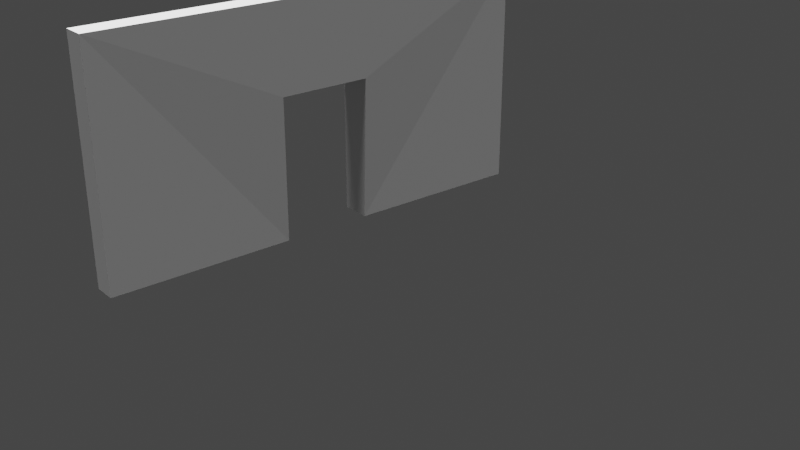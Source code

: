 # Source: WallWithOpenDoor.blend  (saved by Blender 2.80.42; exported with 4.5.12 LTS)
import bpy
from mathutils import Matrix  # noqa: F401  (used for matrix-valued properties, if any)

bpy.ops.wm.read_factory_settings(use_empty=True)
scene = bpy.context.scene
scene.name = 'Scene'

# ---- collections
col_collection = bpy.data.collections.new('Collection'); scene.collection.children.link(col_collection)

# ---- images (referenced by path relative to the original .blend; pixels are not part of the script)
import os
ASSET_DIR = os.environ.get("B2B_ASSET_DIR", "")  # directory of the original .blend (textures are referenced by path, not embedded)
HERE = os.path.dirname(os.path.abspath(__file__))  # packed textures are extracted next to this script under _unpacked/

def load_image(name, relpath, width, height, colorspace="sRGB"):
    """Load a texture the original file referenced (path relative to the .blend, or extracted next to this script)."""
    p = next((c for c in (os.path.join(HERE, relpath), os.path.join(ASSET_DIR, relpath)) if relpath and os.path.exists(c)), "")
    if p:
        img = bpy.data.images.load(p, check_existing=True)
        img.name = name
    else:  # same state as the original file: an image datablock whose file is absent (Cycles renders it pink)
        img = bpy.data.images.new(name, width, height)
        img.source = "FILE"
        img.filepath = "//" + (relpath or name)
    img.colorspace_settings.name = colorspace
    return img
img_polygoncity_texture_01_a_png = load_image('PolygonCity_Texture_01_A.png', 'PolygonCity_Texture_01_A.png', 1024, 1024, 'sRGB')

# ---- materials (node trees are filled in below, after node groups)
mat_material = bpy.data.materials.new('Material')
mat_material.alpha_threshold = 0.0
mat_material.use_transparent_shadow = False
mat_material.roughness = 0.5
mat_material.line_color = (0.0, 0.0, 0.0, 1.0)

# ---- material node trees
mat_material.use_nodes = True; mat_material.node_tree.nodes.clear()
_N = mat_material.node_tree.nodes; _L = mat_material.node_tree.links
n0 = _N.new('ShaderNodeOutputMaterial'); n0.name = 'Material Output'; n0.location = (300, 300)
n1 = _N.new('ShaderNodeBsdfPrincipled'); n1.name = 'Principled BSDF'; n1.location = (10, 300)
n1.distribution = 'GGX'
n1.subsurface_method = 'BURLEY'
n1.inputs[3].default_value = 1.45
n2 = _N.new('ShaderNodeTexImage'); n2.name = 'Image Texture'; n2.location = (-280, 220)
n2.image = img_polygoncity_texture_01_a_png
_L.new(n1.outputs[0], n0.inputs[0])
n0.is_active_output = True

# ---- world
world_world = bpy.data.worlds.new('World'); scene.world = world_world
world_world.use_nodes = True; world_world.node_tree.nodes.clear()
_N = world_world.node_tree.nodes; _L = world_world.node_tree.links
n0 = _N.new('ShaderNodeOutputWorld'); n0.name = 'World Output'; n0.location = (300, 300)
n1 = _N.new('ShaderNodeBackground'); n1.name = 'Background'; n1.location = (10, 300)
n1.inputs[0].default_value = (0.05088, 0.05088, 0.05088, 1.0)
_L.new(n1.outputs[0], n0.inputs[0])
n0.is_active_output = True
world_world.color = (0.05088, 0.05088, 0.05088)
world_world.use_sun_shadow = False
world_world.sun_shadow_jitter_overblur = 0.0

# ---- cameras
cam_camera_001 = bpy.data.cameras.new('Camera.001')
cam_camera_001.dof.focus_distance = 0.0
cam_camera_001.dof.aperture_fstop = 128.0

# ---- lights
light_sun = bpy.data.lights.new('Sun', 'SUN')
light_sun.transmission_factor = 0.0
light_sun.angle = 0.2487
light_sun.shadow_buffer_clip_start = 0.5
light_sun.shadow_soft_size = 0.125

# ---- meshes
me_cube = bpy.data.meshes.new('Cube')
me_cube.from_pydata([(-1.0, 1.0, -0.882), (-6.338e-08, 1.0, -0.882), (-1.0, -1.0, -0.882), (-6.338e-08, -1.0, -0.882), (-1.0, 1.0, -0.982), (-5.583e-08, 1.0, -0.982), (-1.0, -1.0, -0.982), (-5.583e-08, -1.0, -0.982), (-6.338e-08, -0.1997, -0.882), (-6.338e-08, 0.1976, -0.882), (-0.6184, -0.1997, -0.882), (-0.6184, 0.1976, -0.882), (5.325e-05, -0.198, -0.9766), (-5.618e-08, 0.1976, -0.9773), (-0.6179, 0.1976, -0.982), (-0.6179, -0.2092, -0.982), (4.641e-05, -0.3009, -0.9773), (-6.338e-08, 0.3007, -0.882), (-6.338e-08, -0.3009, -0.882), (-0.7177, -0.3009, -0.882), (-0.7177, 0.3007, -0.882), (-0.01598, -0.2849, -0.8461), (-0.01598, -0.2156, -0.8461), (-0.6344, -0.2156, -0.8461), (-0.6344, 0.2136, -0.8461), (-0.01598, 0.2136, -0.8461), (-0.01598, 0.2847, -0.8461), (-0.7017, -0.2849, -0.8461), (-0.7017, 0.2847, -0.8461), (-3.087e-08, -0.3009, -0.8461), (-3.087e-08, -0.1997, -0.8461), (-0.6184, -0.1997, -0.8461), (-0.6184, 0.1976, -0.8461), (-3.087e-08, 0.1976, -0.8461), (-3.087e-08, 0.3007, -0.8461), (-0.7177, -0.3009, -0.8461), (-0.7177, 0.3007, -0.8461), (-0.01598, -0.2849, -0.853), (-0.01598, -0.2156, -0.853), (-0.6344, -0.2156, -0.853), (-0.6344, 0.2136, -0.853), (-0.01598, 0.2136, -0.853), (-0.01598, 0.2847, -0.853), (-0.7017, -0.2849, -0.853), (-0.7017, 0.2847, -0.853)], [], [(0, 4, 6, 2), (1, 0, 2, 3, 18, 19, 20, 17), (5, 1, 17, 9, 13), (5, 4, 0, 1), (3, 2, 6, 7), (7, 6, 4, 5, 13, 14, 15, 12, 16), (12, 8, 18, 16), (10, 15, 14, 11), (8, 12, 15, 10), (11, 14, 13, 9), (27, 21, 37, 43), (16, 18, 3, 7), (17, 20, 36, 34), (19, 18, 29, 35), (10, 11, 32, 31), (18, 8, 30, 29), (20, 19, 35, 36), (9, 17, 34, 33), (11, 9, 33, 32), (8, 10, 31, 30), (22, 21, 29, 30), (23, 22, 30, 31), (24, 23, 31, 32), (25, 24, 32, 33), (26, 25, 33, 34), (21, 27, 35, 29), (27, 28, 36, 35), (28, 26, 34, 36), (42, 44, 43, 37, 38, 39, 40, 41), (24, 25, 41, 40), (22, 23, 39, 38), (28, 27, 43, 44), (25, 26, 42, 41), (23, 24, 40, 39), (21, 22, 38, 37), (26, 28, 44, 42)])
_uv = me_cube.uv_layers.new(name='UVMap')
_uv.uv.foreach_set('vector', [0.375, 0.0, 0.625, 0.0, 0.625, 0.25, 0.375, 0.25, 0.3969, 0.5276, 0.4025, 0.5276, 0.4025, 0.5331, 0.3969, 0.5331, 0.3969, 0.5312, 0.4009, 0.5312, 0.4009, 0.5295, 0.3969, 0.5295, 0.375, 0.5, 0.625, 0.5, 0.625, 0.5874, 0.625, 0.6003, 0.3809, 0.5944, 0.375, 0.75, 0.625, 0.75, 0.625, 1.0, 0.375, 1.0, 0.125, 0.5, 0.375, 0.5, 0.375, 0.75, 0.125, 0.75, 0.625, 0.5, 0.875, 0.5, 0.875, 0.75, 0.625, 0.75, 0.625, 0.6497, 0.7845, 0.6497, 0.7845, 0.5988, 0.625, 0.5988, 0.625, 0.5862, 0.3868, 0.65, 0.625, 0.65, 0.625, 0.6626, 0.3853, 0.6628, 0.3995, 0.5301, 0.4037, 0.5334, 0.4037, 0.5342, 0.3995, 0.5292, 0.4011, 0.5342, 0.3971, 0.5342, 0.4037, 0.5334, 0.3995, 0.5301, 0.3995, 0.5292, 0.4037, 0.5342, 0.4011, 0.5342, 0.4011, 0.5334, 0.5504, 0.4106, 0.379, 0.4106, 0.379, 0.4106, 0.5504, 0.4106, 0.3853, 0.6628, 0.625, 0.6626, 0.625, 0.75, 0.375, 0.75, 0.375, 0.3374, 0.5544, 0.3374, 0.5544, 0.3374, 0.375, 0.3374, 0.5544, 0.4126, 0.375, 0.4126, 0.375, 0.4126, 0.5544, 0.4126, 0.5296, 0.4, 0.5296, 0.3503, 0.5296, 0.3503, 0.5296, 0.4, 0.625, 0.6626, 0.625, 0.65, 0.625, 0.65, 0.625, 0.6626, 0.5544, 0.3374, 0.5544, 0.4126, 0.5544, 0.4126, 0.5544, 0.3374, 0.625, 0.6003, 0.625, 0.5874, 0.625, 0.5874, 0.625, 0.6003, 0.5296, 0.3503, 0.625, 0.6003, 0.625, 0.6003, 0.5296, 0.3503, 0.625, 0.65, 0.5296, 0.4, 0.5296, 0.4, 0.625, 0.65, 0.379, 0.402, 0.379, 0.4106, 0.375, 0.4126, 0.375, 0.4, 0.5336, 0.402, 0.379, 0.402, 0.375, 0.4, 0.5296, 0.4, 0.5336, 0.3483, 0.5336, 0.402, 0.5296, 0.4, 0.5296, 0.3503, 0.379, 0.3483, 0.5336, 0.3483, 0.5296, 0.3503, 0.375, 0.3503, 0.379, 0.3394, 0.379, 0.3483, 0.375, 0.3503, 0.375, 0.3374, 0.379, 0.4106, 0.5504, 0.4106, 0.5544, 0.4126, 0.375, 0.4126, 0.5504, 0.4106, 0.5504, 0.3394, 0.5544, 0.3374, 0.5544, 0.4126, 0.5504, 0.3394, 0.379, 0.3394, 0.375, 0.3374, 0.5544, 0.3374, 0.379, 0.3394, 0.5504, 0.3394, 0.5504, 0.4106, 0.379, 0.4106, 0.379, 0.402, 0.5336, 0.402, 0.5336, 0.3483, 0.379, 0.3483, 0.5336, 0.3483, 0.379, 0.3483, 0.379, 0.3483, 0.5336, 0.3483, 0.379, 0.402, 0.5336, 0.402, 0.5336, 0.402, 0.379, 0.402, 0.5504, 0.3394, 0.5504, 0.4106, 0.5504, 0.4106, 0.5504, 0.3394, 0.379, 0.3483, 0.379, 0.3394, 0.379, 0.3394, 0.379, 0.3483, 0.5336, 0.402, 0.5336, 0.3483, 0.5336, 0.3483, 0.5336, 0.402, 0.379, 0.4106, 0.379, 0.402, 0.379, 0.402, 0.379, 0.4106, 0.379, 0.3394, 0.5504, 0.3394, 0.5504, 0.3394, 0.379, 0.3394])
me_cube.materials.append(mat_material)
me_cube.use_remesh_preserve_volume = False
me_cube.use_remesh_preserve_attributes = False
me_cube.use_mirror_vertex_groups = False
me_cube.update()

# ---- objects
ob_cube = bpy.data.objects.new('Cube', me_cube)
ob_camera = bpy.data.objects.new('Camera', cam_camera_001)
ob_sun = bpy.data.objects.new('Sun', light_sun)

# ---- transforms, parenting, visibility, modifiers, constraints
ob_cube.location = (0.932, 0.0, 0.0)
ob_cube.rotation_euler = (-0.0, 1.571, 0.0)
ob_cube.lock_rotations_4d = False
ob_cube.empty_display_type = 'ARROWS'
ob_cube.lineart.crease_threshold = 0.0
ob_camera.location = (-3.563, 2.491, 1.933)
ob_camera.rotation_euler = (1.151, 2.16e-07, -2.258)
ob_camera.lineart.crease_threshold = 0.0
ob_sun.location = (-0.04459, -0.198, -5.332e-05)
ob_sun.lineart.crease_threshold = 0.0

# ---- collection membership
col_collection.objects.link(ob_cube)
col_collection.objects.link(ob_camera)
col_collection.objects.link(ob_sun)

# ---- scene / render settings (as saved in the file)
scene.camera = ob_camera
scene.frame_start = 1; scene.frame_end = 250; scene.frame_set(78)
scene.render.engine = 'BLENDER_EEVEE_NEXT'
scene.render.motion_blur_shutter = 1.0
scene.cycles.use_denoising = False
scene.cycles.samples = 128
scene.cycles.sampling_pattern = 'TABULATED_SOBOL'
scene.cycles.use_adaptive_sampling = False
scene.cycles.use_light_tree = False
scene.view_settings.view_transform = 'Filmic'
bpy.context.view_layer.update()

